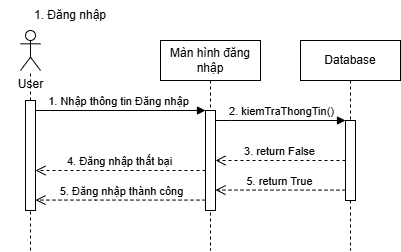

The diagram above was exported from draw.io. Its source (the exported page's mxGraphModel, read from the mxfile embedded in the PNG):
<mxGraphModel dx="2056" dy="1126" grid="1" gridSize="10" guides="1" tooltips="1" connect="1" arrows="1" fold="1" page="1" pageScale="1" pageWidth="850" pageHeight="1100" math="0" shadow="0">
  <root>
    <mxCell id="0" />
    <mxCell id="1" parent="0" />
    <mxCell id="H0BpwfB7jCVNheAWr-It-53" value="Màn hình đăng nhập" style="shape=umlLifeline;perimeter=lifelinePerimeter;whiteSpace=wrap;html=1;container=0;dropTarget=0;collapsible=0;recursiveResize=0;outlineConnect=0;portConstraint=eastwest;newEdgeStyle={&quot;edgeStyle&quot;:&quot;elbowEdgeStyle&quot;,&quot;elbow&quot;:&quot;vertical&quot;,&quot;curved&quot;:0,&quot;rounded&quot;:0};" vertex="1" parent="1">
      <mxGeometry x="160" y="40" width="100" height="210" as="geometry" />
    </mxCell>
    <mxCell id="H0BpwfB7jCVNheAWr-It-54" value="" style="html=1;points=[];perimeter=orthogonalPerimeter;outlineConnect=0;targetShapes=umlLifeline;portConstraint=eastwest;newEdgeStyle={&quot;edgeStyle&quot;:&quot;elbowEdgeStyle&quot;,&quot;elbow&quot;:&quot;vertical&quot;,&quot;curved&quot;:0,&quot;rounded&quot;:0};" vertex="1" parent="H0BpwfB7jCVNheAWr-It-53">
      <mxGeometry x="45" y="70" width="10" height="100" as="geometry" />
    </mxCell>
    <mxCell id="H0BpwfB7jCVNheAWr-It-55" value="Database" style="shape=umlLifeline;perimeter=lifelinePerimeter;whiteSpace=wrap;html=1;container=0;dropTarget=0;collapsible=0;recursiveResize=0;outlineConnect=0;portConstraint=eastwest;newEdgeStyle={&quot;edgeStyle&quot;:&quot;elbowEdgeStyle&quot;,&quot;elbow&quot;:&quot;vertical&quot;,&quot;curved&quot;:0,&quot;rounded&quot;:0};" vertex="1" parent="1">
      <mxGeometry x="300" y="40" width="100" height="210" as="geometry" />
    </mxCell>
    <mxCell id="H0BpwfB7jCVNheAWr-It-56" value="" style="html=1;points=[];perimeter=orthogonalPerimeter;outlineConnect=0;targetShapes=umlLifeline;portConstraint=eastwest;newEdgeStyle={&quot;edgeStyle&quot;:&quot;elbowEdgeStyle&quot;,&quot;elbow&quot;:&quot;vertical&quot;,&quot;curved&quot;:0,&quot;rounded&quot;:0};" vertex="1" parent="H0BpwfB7jCVNheAWr-It-55">
      <mxGeometry x="45" y="80" width="10" height="80" as="geometry" />
    </mxCell>
    <mxCell id="H0BpwfB7jCVNheAWr-It-57" value="2. kiemTraThongTin()" style="html=1;verticalAlign=bottom;endArrow=block;edgeStyle=elbowEdgeStyle;elbow=vertical;curved=0;rounded=0;" edge="1" parent="1" source="H0BpwfB7jCVNheAWr-It-54" target="H0BpwfB7jCVNheAWr-It-56">
      <mxGeometry relative="1" as="geometry">
        <mxPoint x="245" y="130" as="sourcePoint" />
        <Array as="points">
          <mxPoint x="230" y="120" />
        </Array>
      </mxGeometry>
    </mxCell>
    <mxCell id="H0BpwfB7jCVNheAWr-It-58" value="5. return True" style="html=1;verticalAlign=bottom;endArrow=open;dashed=1;endSize=8;edgeStyle=elbowEdgeStyle;elbow=vertical;curved=0;rounded=0;" edge="1" parent="1">
      <mxGeometry relative="1" as="geometry">
        <mxPoint x="215" y="189.57999999999998" as="targetPoint" />
        <Array as="points">
          <mxPoint x="240" y="189.57999999999998" />
        </Array>
        <mxPoint x="345" y="189.57999999999998" as="sourcePoint" />
      </mxGeometry>
    </mxCell>
    <mxCell id="H0BpwfB7jCVNheAWr-It-59" value="1. Đăng nhập" style="text;html=1;align=center;verticalAlign=middle;whiteSpace=wrap;rounded=0;" vertex="1" parent="1">
      <mxGeometry width="140" height="30" as="geometry" />
    </mxCell>
    <mxCell id="H0BpwfB7jCVNheAWr-It-60" value="User" style="shape=umlActor;verticalLabelPosition=bottom;verticalAlign=top;html=1;outlineConnect=0;" vertex="1" parent="1">
      <mxGeometry x="20" y="30" width="20" height="40" as="geometry" />
    </mxCell>
    <mxCell id="H0BpwfB7jCVNheAWr-It-61" value="" style="endArrow=none;dashed=1;html=1;rounded=0;" edge="1" parent="1" source="H0BpwfB7jCVNheAWr-It-67" target="H0BpwfB7jCVNheAWr-It-60">
      <mxGeometry width="50" height="50" relative="1" as="geometry">
        <mxPoint x="30" y="250" as="sourcePoint" />
        <mxPoint x="230" y="130" as="targetPoint" />
      </mxGeometry>
    </mxCell>
    <mxCell id="H0BpwfB7jCVNheAWr-It-62" value="1. Nhập thông tin Đăng nhập" style="html=1;verticalAlign=bottom;startArrow=oval;endArrow=block;startSize=8;edgeStyle=elbowEdgeStyle;elbow=vertical;curved=0;rounded=0;" edge="1" parent="1" target="H0BpwfB7jCVNheAWr-It-54">
      <mxGeometry relative="1" as="geometry">
        <mxPoint x="30" y="110" as="sourcePoint" />
        <mxPoint x="155" y="110.19999999999999" as="targetPoint" />
      </mxGeometry>
    </mxCell>
    <mxCell id="H0BpwfB7jCVNheAWr-It-63" value="3. return False" style="html=1;verticalAlign=bottom;endArrow=open;dashed=1;endSize=8;edgeStyle=elbowEdgeStyle;elbow=vertical;curved=0;rounded=0;" edge="1" parent="1" source="H0BpwfB7jCVNheAWr-It-56" target="H0BpwfB7jCVNheAWr-It-54">
      <mxGeometry relative="1" as="geometry">
        <mxPoint x="210" y="160" as="targetPoint" />
        <Array as="points">
          <mxPoint x="245" y="160" />
        </Array>
        <mxPoint x="340" y="160" as="sourcePoint" />
      </mxGeometry>
    </mxCell>
    <mxCell id="H0BpwfB7jCVNheAWr-It-64" value="4. Đăng nhập thất bại" style="html=1;verticalAlign=bottom;endArrow=open;dashed=1;endSize=8;edgeStyle=elbowEdgeStyle;elbow=vertical;curved=0;rounded=0;" edge="1" parent="1" source="H0BpwfB7jCVNheAWr-It-54" target="H0BpwfB7jCVNheAWr-It-67">
      <mxGeometry relative="1" as="geometry">
        <mxPoint x="30" y="170" as="targetPoint" />
        <Array as="points">
          <mxPoint x="95" y="170" />
        </Array>
        <mxPoint x="200" y="170" as="sourcePoint" />
      </mxGeometry>
    </mxCell>
    <mxCell id="H0BpwfB7jCVNheAWr-It-65" value="5. Đăng nhập thành công" style="html=1;verticalAlign=bottom;endArrow=open;dashed=1;endSize=8;edgeStyle=elbowEdgeStyle;elbow=vertical;curved=0;rounded=0;" edge="1" parent="1" source="H0BpwfB7jCVNheAWr-It-54" target="H0BpwfB7jCVNheAWr-It-67">
      <mxGeometry x="-0.001" relative="1" as="geometry">
        <mxPoint x="30" y="200" as="targetPoint" />
        <Array as="points">
          <mxPoint x="95" y="199.57999999999998" />
        </Array>
        <mxPoint x="200" y="199.57999999999998" as="sourcePoint" />
        <mxPoint as="offset" />
      </mxGeometry>
    </mxCell>
    <mxCell id="H0BpwfB7jCVNheAWr-It-66" value="" style="endArrow=none;dashed=1;html=1;rounded=0;" edge="1" parent="1" target="H0BpwfB7jCVNheAWr-It-67">
      <mxGeometry width="50" height="50" relative="1" as="geometry">
        <mxPoint x="30" y="250" as="sourcePoint" />
        <mxPoint x="30" y="80" as="targetPoint" />
      </mxGeometry>
    </mxCell>
    <mxCell id="H0BpwfB7jCVNheAWr-It-67" value="" style="html=1;points=[];perimeter=orthogonalPerimeter;outlineConnect=0;targetShapes=umlLifeline;portConstraint=eastwest;newEdgeStyle={&quot;edgeStyle&quot;:&quot;elbowEdgeStyle&quot;,&quot;elbow&quot;:&quot;vertical&quot;,&quot;curved&quot;:0,&quot;rounded&quot;:0};" vertex="1" parent="1">
      <mxGeometry x="25" y="100" width="10" height="110" as="geometry" />
    </mxCell>
  </root>
</mxGraphModel>